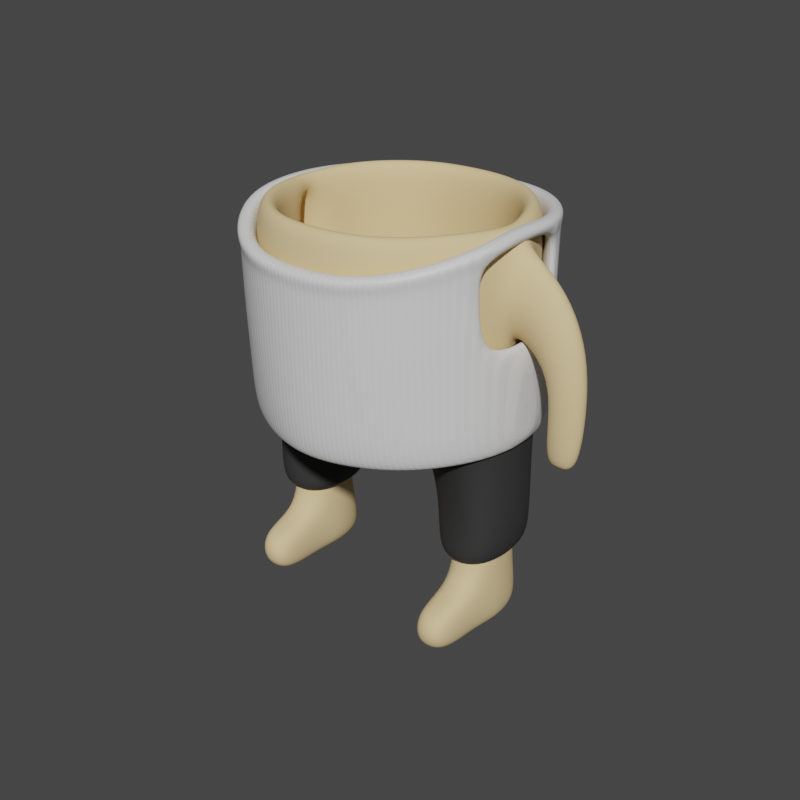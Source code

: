 # Source: body_tanktop.blend  (saved by Blender 2.93.21; exported with 4.5.12 LTS)
import bpy
from mathutils import Matrix  # noqa: F401  (used for matrix-valued properties, if any)

bpy.ops.wm.read_factory_settings(use_empty=True)
scene = bpy.context.scene
scene.name = 'Scene'

# ---- collections
col_body_tanktop = bpy.data.collections.new('body_tanktop'); scene.collection.children.link(col_body_tanktop)

# ---- materials (node trees are filled in below, after node groups)
mat_body_skin = bpy.data.materials.new('body_skin')
mat_body_skin.alpha_threshold = 0.0
mat_body_skin.use_transparent_shadow = False
mat_body_skin.preview_render_type = 'SHADERBALL'
mat_body_skin.line_color = (0.0, 0.0, 0.0, 1.0)
mat_pants_black = bpy.data.materials.new('pants_black')
mat_pants_black.use_transparent_shadow = False
mat_body_tanktop = bpy.data.materials.new('body_tanktop')
mat_body_tanktop.use_transparent_shadow = False

# ---- material node trees
mat_body_skin.use_nodes = True; mat_body_skin.node_tree.nodes.clear()
_N = mat_body_skin.node_tree.nodes; _L = mat_body_skin.node_tree.links
n0 = _N.new('ShaderNodeOutputMaterial'); n0.name = 'Material Output'; n0.location = (300, 300)
n1 = _N.new('ShaderNodeBsdfDiffuse'); n1.name = 'Diffuse BSDF'; n1.location = (10, 300)
n1.inputs[0].default_value = (0.8, 0.608, 0.32, 1.0)
_L.new(n1.outputs[0], n0.inputs[0])
n0.is_active_output = True
mat_pants_black.use_nodes = True; mat_pants_black.node_tree.nodes.clear()
_N = mat_pants_black.node_tree.nodes; _L = mat_pants_black.node_tree.links
n0 = _N.new('ShaderNodeBsdfPrincipled'); n0.name = 'Principled BSDF'; n0.location = (10, 300)
n0.distribution = 'GGX'
n0.subsurface_method = 'BURLEY'
n0.inputs[0].default_value = (0.03, 0.03, 0.03, 1.0)
n0.inputs[2].default_value = 0.8
n0.inputs[3].default_value = 1.45
n0.inputs[27].default_value = (0.0, 0.0, 0.0, 1.0)
n0.inputs[28].default_value = 1.0
n1 = _N.new('ShaderNodeOutputMaterial'); n1.name = 'Material Output'; n1.location = (300, 300)
_L.new(n0.outputs[0], n1.inputs[0])
n1.is_active_output = True
mat_body_tanktop.use_nodes = True; mat_body_tanktop.node_tree.nodes.clear()
_N = mat_body_tanktop.node_tree.nodes; _L = mat_body_tanktop.node_tree.links
n0 = _N.new('ShaderNodeBsdfPrincipled'); n0.name = 'Principled BSDF'; n0.location = (10, 300)
n0.distribution = 'GGX'
n0.subsurface_method = 'BURLEY'
n0.inputs[3].default_value = 1.45
n0.inputs[27].default_value = (0.0, 0.0, 0.0, 1.0)
n0.inputs[28].default_value = 1.0
n1 = _N.new('ShaderNodeOutputMaterial'); n1.name = 'Material Output'; n1.location = (300, 300)
n2 = _N.new('ShaderNodeBump'); n2.name = 'Bump'; n2.location = (-180, -225)
n2.inputs[0].default_value = 0.05
n2.inputs[1].default_value = 0.5
n2.inputs[2].default_value = 1.0
n3 = _N.new('ShaderNodeTexWave'); n3.name = 'Wave Texture'; n3.location = (-380, -275)
n3.inputs[1].default_value = 10.0
n3.inputs[3].default_value = 5.0
_L.new(n0.outputs[0], n1.inputs[0])
_L.new(n2.outputs[0], n0.inputs[5])
_L.new(n3.outputs[1], n2.inputs[3])
n1.is_active_output = True

# ---- world
world_world = bpy.data.worlds.new('World'); scene.world = world_world
world_world.use_nodes = True; world_world.node_tree.nodes.clear()
_N = world_world.node_tree.nodes; _L = world_world.node_tree.links
n0 = _N.new('ShaderNodeOutputWorld'); n0.name = 'World Output'; n0.location = (300, 300)
n1 = _N.new('ShaderNodeBackground'); n1.name = 'Background'; n1.location = (10, 300)
n1.inputs[0].default_value = (0.05088, 0.05088, 0.05088, 1.0)
_L.new(n1.outputs[0], n0.inputs[0])
n0.is_active_output = True
world_world.color = (0.05088, 0.05088, 0.05088)
world_world.use_sun_shadow = False
world_world.sun_shadow_jitter_overblur = 0.0

# ---- meshes
me_cylinder_001 = bpy.data.meshes.new('Cylinder.001')
me_cylinder_001.from_pydata([(0.0, 0.4638, -0.562), (0.2245, 0.3887, -0.569), (0.3495, 0.2638, -0.5659), (0.4921, 0.1535, -0.566), (0.538, -6.448e-10, -0.566), (0.4854, -0.1535, -0.566), (0.3495, -0.2638, -0.5659), (0.2193, -0.3775, -0.5842), (0.0, -0.4638, -0.562), (0.0, 0.5394, 0.05993), (0.2125, 0.5092, 0.05993), (0.3926, 0.3898, 0.05993), (0.5124, 0.2109, 0.05993), (0.5124, -0.2109, 0.05993), (0.3926, -0.3898, 0.05993), (0.2125, -0.5092, 0.05993), (0.0, -0.5394, 0.05993), (0.0, 5.03e-13, -0.6884), (0.07793, 0.2155, -0.6644), (0.2367, 0.08954, -0.6709), (0.2088, 7.636e-11, -0.662), (0.2367, -0.08954, -0.6709), (0.07793, -0.2155, -0.6644), (0.1628, 0.1672, -0.6659), (0.1628, -0.1672, -0.6659), (0.0, -0.2274, -0.6641), (0.0, 0.2274, -0.6641), (0.2236, 0.4532, -0.3499), (0.3763, 0.3372, -0.33), (0.4924, 0.1832, -0.3304), (0.5351, 0.0, -0.3301), (0.4924, -0.1832, -0.3304), (0.3763, -0.3372, -0.33), (0.2283, -0.4613, -0.3579), (0.0, -0.55, -0.3296), (0.0, 0.55, -0.3296), (0.0, -0.3626, -0.615), (0.1596, 0.3045, -0.6674), (0.3337, 0.1242, -0.6446), (0.3337, -0.1242, -0.6446), (0.146, -0.2813, -0.6751), (0.2525, 0.2042, -0.6412), (0.2525, -0.2042, -0.6412), (0.0, 0.3626, -0.615), (0.531, 0.1639, -1.414), (0.5485, 0.0, -1.433), (0.5251, -0.1199, -1.414), (0.4393, 0.2035, -1.429), (0.3568, 0.1647, -1.418), (0.4474, 0.0, -1.443), (0.3238, 0.0, -1.427), (0.4333, -0.1589, -1.429), (0.3509, -0.1195, -1.418), (0.5554, 0.0, 0.2971), (0.5335, -0.1055, 0.05993), (0.5335, 0.1055, 0.05993), (0.5382, 0.0, -0.1759), (0.7416, 2.847e-08, 0.1937), (0.6823, 0.1055, -0.02641), (0.6823, -0.1055, -0.02641), (0.6566, 2.735e-08, -0.2635), (0.9053, 4.744e-08, -0.1021), (0.7884, 0.09551, -0.216), (0.7884, -0.09551, -0.216), (0.6914, 4.461e-08, -0.3776), (0.8869, 4.737e-08, -0.5926), (0.775, 4.504e-08, -0.6075), (0.7766, 0.07312, -0.5823), (0.7766, -0.07312, -0.5823), (0.6634, 4.139e-08, -0.5853), (0.3469, 0.0742, -0.9448), (0.4254, 0.1112, -0.9452), (0.4254, -0.1112, -0.9452), (0.3469, -0.0742, -0.9454), (0.3249, 3.516e-10, -0.9474), (0.5479, 3.516e-10, -0.9516), (0.5181, 0.1106, -0.94), (0.5181, -0.1106, -0.9396), (0.4254, 0.1557, -1.224), (0.3514, -0.1178, -1.227), (0.3243, 1.449e-11, -1.234), (0.5482, 1.692e-11, -1.234), (0.5253, -0.1297, -1.22), (0.3465, 0.104, -1.227), (0.4332, -0.1564, -1.224), (0.5187, 0.1441, -1.22), (0.3462, -0.3541, -1.234), (0.3458, -0.3542, -1.425), (0.4281, -0.3935, -1.436), (0.5199, -0.3546, -1.421), (0.5201, -0.3663, -1.227), (0.4281, -0.3935, -1.23), (0.5127, -0.2109, 0.2971), (0.3926, -0.3898, 0.2971), (0.2125, -0.5092, 0.2971), (0.0, -0.5338, 0.2971), (0.2125, 0.5092, 0.2971), (0.3926, 0.3898, 0.2971), (0.5127, 0.2109, 0.2971), (0.0, 0.5338, 0.2971), (0.2199, -0.4877, -0.1421), (0.0, -0.5425, -0.1349), (0.3845, -0.3635, -0.135), (0.5024, -0.1971, -0.1352), (0.3845, 0.3635, -0.135), (0.5024, 0.1971, -0.1352), (0.0, 0.5425, -0.1349), (0.2266, 0.5015, -0.1413)], [], [(19, 17, 23), (20, 17, 19), (24, 17, 21), (25, 17, 22), (23, 17, 18), (22, 17, 24), (21, 17, 20), (18, 17, 26), (100, 15, 16, 101), (102, 14, 15, 100), (103, 13, 14, 102), (55, 53, 57, 58), (56, 55, 58, 60), (104, 11, 12, 105), (107, 10, 11, 104), (106, 9, 10, 107), (37, 18, 26, 43), (85, 81, 45, 44), (40, 22, 24, 42), (41, 23, 18, 37), (36, 25, 22, 40), (42, 24, 21, 39), (79, 80, 50, 52), (38, 19, 23, 41), (53, 54, 59, 57), (0, 35, 27, 1), (1, 27, 28, 2), (2, 28, 29, 3), (3, 29, 30, 4), (4, 30, 31, 5), (5, 31, 32, 6), (6, 32, 33, 7), (7, 33, 34, 8), (3, 38, 41, 2), (83, 78, 47, 48), (6, 42, 39, 5), (8, 36, 40, 7), (2, 41, 37, 1), (7, 40, 42, 6), (52, 51, 88, 87), (1, 37, 43, 0), (51, 52, 50, 49), (49, 50, 48, 47), (45, 49, 47, 44), (46, 51, 49, 45), (80, 83, 48, 50), (81, 82, 46, 45), (82, 84, 91, 90), (78, 85, 44, 47), (54, 56, 60, 59), (56, 30, 29, 105), (13, 103, 56, 54), (57, 59, 63, 61), (59, 60, 64, 63), (58, 57, 61, 62), (60, 58, 62, 64), (61, 63, 68, 65), (63, 64, 69, 68), (62, 61, 65, 67), (64, 62, 67, 69), (69, 66, 68), (69, 67, 66), (67, 65, 66), (66, 65, 68), (38, 3, 76, 71), (5, 39, 72, 77), (4, 5, 77, 75), (20, 19, 70, 74), (39, 21, 73, 72), (19, 38, 71, 70), (21, 20, 74, 73), (3, 4, 75, 76), (71, 76, 85, 78), (77, 72, 84, 82), (75, 77, 82, 81), (74, 70, 83, 80), (72, 73, 79, 84), (70, 71, 78, 83), (73, 74, 80, 79), (76, 75, 81, 85), (91, 86, 87, 88), (90, 91, 88, 89), (46, 82, 90, 89), (84, 79, 86, 91), (79, 52, 87, 86), (51, 46, 89, 88), (13, 92, 93, 14), (94, 15, 14, 93), (15, 94, 95, 16), (9, 99, 96, 10), (10, 96, 97, 11), (11, 97, 98, 12), (31, 103, 102, 32), (53, 92, 13, 54), (53, 55, 12, 98), (32, 102, 100, 33), (33, 100, 101, 34), (35, 106, 107, 27), (27, 107, 104, 28), (28, 104, 105, 29), (105, 12, 55, 56), (56, 103, 31, 30)])
me_cylinder_001.polygons.foreach_set('use_smooth', [True] * 102)
_uv = me_cylinder_001.uv_layers.new(name='UVMap')
_uv.uv.foreach_set('vector', [0.8186, 0.6743, 0.7639, 0.6922, 0.7982, 0.657, 0.8053, 0.6946, 0.7639, 0.6922, 0.8186, 0.6743, 0.5524, 0.3151, 0.5, 0.2773, 0.5744, 0.2969, 0.5, 0.3249, 0.5, 0.2773, 0.5319, 0.3237, 0.7982, 0.657, 0.7639, 0.6922, 0.779, 0.6487, 0.5319, 0.3237, 0.5, 0.2773, 0.5524, 0.3151, 0.5744, 0.2969, 0.5, 0.2773, 0.5604, 0.2752, 0.779, 0.6487, 0.7639, 0.6922, 0.7634, 0.6475, 0.5492, 0.4271, 0.548, 0.4587, 0.5, 0.4603, 0.5, 0.4276, 0.5901, 0.424, 0.5912, 0.4552, 0.548, 0.4587, 0.5492, 0.4271, 0.6329, 0.4179, 0.6369, 0.4501, 0.5912, 0.4552, 0.5901, 0.424, 0.9012, 0.5319, 0.9227, 0.4921, 0.9511, 0.5126, 0.9342, 0.5472, 0.9088, 0.5768, 0.9012, 0.5319, 0.9342, 0.5472, 0.9298, 0.5872, 0.8342, 0.555, 0.8353, 0.5258, 0.8782, 0.5307, 0.8744, 0.561, 0.7957, 0.552, 0.7946, 0.5224, 0.8353, 0.5258, 0.8342, 0.555, 0.756, 0.5516, 0.7542, 0.5212, 0.7946, 0.5224, 0.7957, 0.552, 0.7885, 0.6406, 0.779, 0.6487, 0.7634, 0.6475, 0.763, 0.6368, 0.9044, 0.7379, 0.9318, 0.7335, 0.9297, 0.7664, 0.9086, 0.7552, 0.542, 0.3325, 0.5319, 0.3237, 0.5524, 0.3151, 0.5719, 0.328, 0.8165, 0.6451, 0.7982, 0.657, 0.779, 0.6487, 0.7885, 0.6406, 0.5, 0.3362, 0.5, 0.3249, 0.5319, 0.3237, 0.542, 0.3325, 0.5719, 0.328, 0.5524, 0.3151, 0.5744, 0.2969, 0.5982, 0.3151, 0.6425, 0.2145, 0.6244, 0.198, 0.651, 0.178, 0.6569, 0.1982, 0.8412, 0.6575, 0.8186, 0.6743, 0.7982, 0.657, 0.8165, 0.6451, 0.6838, 0.4917, 0.6613, 0.4491, 0.6966, 0.4331, 0.7143, 0.4701, 0.762, 0.6232, 0.7578, 0.582, 0.7969, 0.5816, 0.7979, 0.6235, 0.7979, 0.6235, 0.7969, 0.5816, 0.833, 0.5843, 0.8326, 0.6237, 0.8326, 0.6237, 0.833, 0.5843, 0.8705, 0.5912, 0.8646, 0.632, 0.8646, 0.632, 0.8705, 0.5912, 0.9042, 0.5975, 0.8993, 0.6308, 0.6597, 0.3437, 0.6649, 0.3791, 0.6289, 0.3857, 0.6229, 0.3423, 0.6229, 0.3423, 0.6289, 0.3857, 0.589, 0.3929, 0.5888, 0.3509, 0.5888, 0.3509, 0.589, 0.3929, 0.5505, 0.3955, 0.5519, 0.3508, 0.5519, 0.3508, 0.5505, 0.3955, 0.5, 0.3949, 0.5, 0.3509, 0.8646, 0.632, 0.8412, 0.6575, 0.8165, 0.6451, 0.8326, 0.6237, 0.8785, 0.752, 0.8913, 0.7436, 0.9012, 0.7584, 0.8951, 0.7624, 0.5888, 0.3509, 0.5719, 0.328, 0.5982, 0.3151, 0.6229, 0.3423, 0.5, 0.3509, 0.5, 0.3362, 0.542, 0.3325, 0.5519, 0.3508, 0.8326, 0.6237, 0.8165, 0.6451, 0.7885, 0.6406, 0.7979, 0.6235, 0.5519, 0.3508, 0.542, 0.3325, 0.5719, 0.328, 0.5888, 0.3509, 0.6569, 0.1982, 0.6654, 0.2033, 0.6619, 0.2108, 0.6618, 0.211, 0.7979, 0.6235, 0.7885, 0.6406, 0.763, 0.6368, 0.762, 0.6232, 0.6654, 0.2033, 0.6569, 0.1982, 0.651, 0.178, 0.6792, 0.1826, 0.9144, 0.782, 0.8871, 0.786, 0.8951, 0.7624, 0.9012, 0.7584, 0.9297, 0.7664, 0.9144, 0.782, 0.9012, 0.7584, 0.9086, 0.7552, 0.6747, 0.2078, 0.6654, 0.2033, 0.6792, 0.1826, 0.6946, 0.1993, 0.8643, 0.7651, 0.8785, 0.752, 0.8951, 0.7624, 0.8871, 0.786, 0.6958, 0.2342, 0.6696, 0.2297, 0.6747, 0.2078, 0.6946, 0.1993, 0.6696, 0.2297, 0.654, 0.2239, 0.6621, 0.2109, 0.6622, 0.2107, 0.8913, 0.7436, 0.9044, 0.7379, 0.9086, 0.7552, 0.9012, 0.7584, 0.6613, 0.4491, 0.6697, 0.4013, 0.6923, 0.3903, 0.6966, 0.4331, 0.9088, 0.5768, 0.9042, 0.5975, 0.8705, 0.5912, 0.8744, 0.561, 0.6369, 0.4501, 0.6329, 0.4179, 0.6697, 0.4013, 0.6613, 0.4491, 0.7143, 0.4701, 0.6966, 0.4331, 0.7209, 0.4062, 0.7461, 0.4272, 0.6966, 0.4331, 0.6923, 0.3903, 0.7026, 0.3746, 0.7209, 0.4062, 0.9342, 0.5472, 0.9511, 0.5126, 0.9805, 0.5531, 0.9567, 0.5726, 0.9298, 0.5872, 0.9342, 0.5472, 0.9567, 0.5726, 0.9394, 0.602, 0.7461, 0.4272, 0.7209, 0.4062, 0.7309, 0.3585, 0.7542, 0.3573, 0.7209, 0.4062, 0.7026, 0.3746, 0.713, 0.3445, 0.7309, 0.3585, 0.9567, 0.5726, 0.9805, 0.5531, 0.9876, 0.6187, 0.9659, 0.6173, 0.9394, 0.602, 0.9567, 0.5726, 0.9659, 0.6173, 0.9489, 0.6304, 0.713, 0.3445, 0.7346, 0.3463, 0.7309, 0.3585, 0.9489, 0.6304, 0.9659, 0.6173, 0.9692, 0.6288, 0.9659, 0.6173, 0.9876, 0.6187, 0.9692, 0.6288, 0.7346, 0.3463, 0.7542, 0.3573, 0.7309, 0.3585, 0.8412, 0.6575, 0.8646, 0.632, 0.8894, 0.6981, 0.871, 0.7073, 0.6229, 0.3423, 0.5982, 0.3151, 0.6305, 0.2625, 0.6496, 0.2726, 0.6597, 0.3437, 0.6229, 0.3423, 0.6496, 0.2726, 0.6746, 0.2802, 0.8053, 0.6946, 0.8186, 0.6743, 0.8547, 0.7166, 0.842, 0.7268, 0.5982, 0.3151, 0.5744, 0.2969, 0.6138, 0.2523, 0.6305, 0.2625, 0.8186, 0.6743, 0.8412, 0.6575, 0.871, 0.7073, 0.8547, 0.7166, 0.5744, 0.2969, 0.5604, 0.2752, 0.5997, 0.2412, 0.6138, 0.2523, 0.8646, 0.632, 0.8993, 0.6308, 0.9133, 0.6909, 0.8894, 0.6981, 0.871, 0.7073, 0.8894, 0.6981, 0.9044, 0.7379, 0.8913, 0.7436, 0.6496, 0.2726, 0.6305, 0.2625, 0.654, 0.2239, 0.6696, 0.2297, 0.6746, 0.2802, 0.6496, 0.2726, 0.6696, 0.2297, 0.6958, 0.2342, 0.842, 0.7268, 0.8547, 0.7166, 0.8785, 0.752, 0.8643, 0.7651, 0.6305, 0.2625, 0.6138, 0.2523, 0.6425, 0.2145, 0.654, 0.2239, 0.8547, 0.7166, 0.871, 0.7073, 0.8913, 0.7436, 0.8785, 0.752, 0.6138, 0.2523, 0.5997, 0.2412, 0.6244, 0.198, 0.6425, 0.2145, 0.8894, 0.6981, 0.9133, 0.6909, 0.9318, 0.7335, 0.9044, 0.7379, 0.6621, 0.2109, 0.662, 0.2112, 0.6618, 0.211, 0.6619, 0.2108, 0.6622, 0.2107, 0.6621, 0.2109, 0.6619, 0.2108, 0.662, 0.2105, 0.6747, 0.2078, 0.6696, 0.2297, 0.6622, 0.2107, 0.662, 0.2105, 0.654, 0.2239, 0.6425, 0.2145, 0.662, 0.2112, 0.6621, 0.2109, 0.6425, 0.2145, 0.6569, 0.1982, 0.6618, 0.211, 0.662, 0.2112, 0.6654, 0.2033, 0.6747, 0.2078, 0.662, 0.2105, 0.6619, 0.2108, 0.6369, 0.4501, 0.6381, 0.4897, 0.593, 0.4922, 0.5912, 0.4552, 0.55, 0.4948, 0.548, 0.4587, 0.5912, 0.4552, 0.593, 0.4922, 0.548, 0.4587, 0.55, 0.4948, 0.5, 0.4976, 0.5, 0.4603, 0.7542, 0.5212, 0.7561, 0.4861, 0.7966, 0.4883, 0.7946, 0.5224, 0.7946, 0.5224, 0.7966, 0.4883, 0.8372, 0.4907, 0.8353, 0.5258, 0.8353, 0.5258, 0.8372, 0.4907, 0.8798, 0.4933, 0.8782, 0.5307, 0.6289, 0.3857, 0.6329, 0.4179, 0.5901, 0.424, 0.589, 0.3929, 0.6838, 0.4917, 0.6381, 0.4897, 0.6369, 0.4501, 0.6613, 0.4491, 0.9227, 0.4921, 0.9012, 0.5319, 0.8782, 0.5307, 0.8798, 0.4933, 0.589, 0.3929, 0.5901, 0.424, 0.5492, 0.4271, 0.5505, 0.3955, 0.5505, 0.3955, 0.5492, 0.4271, 0.5, 0.4276, 0.5, 0.3949, 0.7578, 0.582, 0.756, 0.5516, 0.7957, 0.552, 0.7969, 0.5816, 0.7969, 0.5816, 0.7957, 0.552, 0.8342, 0.555, 0.833, 0.5843, 0.833, 0.5843, 0.8342, 0.555, 0.8744, 0.561, 0.8705, 0.5912, 0.8744, 0.561, 0.8782, 0.5307, 0.9012, 0.5319, 0.9088, 0.5768, 0.6697, 0.4013, 0.6329, 0.4179, 0.6289, 0.3857, 0.6649, 0.3791])
me_cylinder_001.materials.append(mat_body_skin)
me_cylinder_001.use_remesh_fix_poles = True
me_cylinder_001.use_remesh_preserve_attributes = False
me_cylinder_001.update()
me_cylinder_006 = bpy.data.meshes.new('Cylinder.006')
me_cylinder_006.from_pydata([(0.0, 0.5143, -0.562), (0.249, 0.431, -0.569), (0.3875, 0.3442, -0.5659), (0.5457, 0.212, -0.566), (0.5965, -7.15e-10, -0.566), (0.5383, -0.212, -0.566), (0.3875, -0.3442, -0.5659), (0.2432, -0.433, -0.5727), (0.0, -0.5143, -0.562), (0.0, 5.578e-13, -0.7144), (0.08642, 0.239, -0.6904), (0.2403, 0.09928, -0.6709), (0.1693, 8.467e-11, -0.7363), (0.2403, -0.09928, -0.6709), (0.08642, -0.239, -0.6904), (0.1805, 0.1854, -0.71), (0.1805, -0.1854, -0.71), (0.0, -0.2521, -0.6901), (0.0, 0.2521, -0.6901), (0.2479, 0.5194, -0.3403), (0.4173, 0.4113, -0.33), (0.546, 0.2318, -0.3304), (0.5933, 0.0, -0.3301), (0.546, -0.2318, -0.3304), (0.4173, -0.4113, -0.33), (0.2532, -0.5206, -0.3405), (0.0, -0.6099, -0.3296), (0.0, 0.6099, -0.3296), (0.0, -0.4021, -0.6469), (0.1769, 0.3376, -0.6674), (0.3701, 0.1968, -0.6446), (0.3701, -0.1968, -0.6446), (0.1618, -0.312, -0.6751), (0.28, 0.2648, -0.6562), (0.28, -0.2648, -0.6562), (0.0, 0.4021, -0.6447), (0.5968, 0.0, -0.1759), (0.2865, 0.1226, -0.9448), (0.416, 0.1838, -0.9453), (0.416, -0.1838, -0.9454), (0.2865, -0.1226, -0.9456), (0.25, 1.246e-10, -0.9486), (0.6185, 1.246e-10, -0.9549), (0.5693, 0.1827, -0.9376), (0.5693, -0.1827, -0.937), (0.4171, 0.2172, -1.081), (0.3138, -0.1643, -1.085), (0.2761, 3.109e-06, -1.091), (0.5883, 3.109e-06, -1.091), (0.5563, -0.1809, -1.078), (0.307, 0.1451, -1.085), (0.428, -0.2182, -1.081), (0.5472, 0.2009, -1.078), (0.2439, -0.5408, -0.1788), (0.0, -0.6015, -0.1715), (0.4263, -0.4031, -0.1717), (0.5571, -0.2185, -0.1719), (0.4263, 0.4031, -0.1717), (0.5571, 0.2185, -0.1719), (0.0, 0.6015, -0.1715), (0.2512, 0.5561, -0.178), (0.4248, 0.4045, -0.1982), (0.2454, -0.5374, -0.2058), (0.5553, 0.2207, -0.1984), (0.0, 0.6029, -0.1979), (0.5962, 0.0, -0.2017), (0.0, -0.6029, -0.1979), (0.2507, 0.55, -0.2051), (0.4248, -0.4045, -0.1982), (0.5553, -0.2207, -0.1984)], [], [(11, 9, 15), (12, 9, 11), (16, 9, 13), (17, 9, 14), (15, 9, 10), (14, 9, 16), (13, 9, 12), (10, 9, 18), (29, 10, 18, 35), (32, 14, 16, 34), (33, 15, 10, 29), (28, 17, 14, 32), (34, 16, 13, 31), (30, 11, 15, 33), (0, 27, 19, 1), (1, 19, 20, 2), (2, 20, 21, 3), (3, 21, 22, 4), (4, 22, 23, 5), (5, 23, 24, 6), (6, 24, 25, 7), (7, 25, 26, 8), (3, 30, 33, 2), (6, 34, 31, 5), (8, 28, 32, 7), (2, 33, 29, 1), (7, 32, 34, 6), (1, 29, 35, 0), (65, 22, 21, 63), (30, 3, 43, 38), (5, 31, 39, 44), (4, 5, 44, 42), (12, 11, 37, 41), (31, 13, 40, 39), (11, 30, 38, 37), (13, 12, 41, 40), (3, 4, 42, 43), (38, 43, 52, 45), (44, 39, 51, 49), (42, 44, 49, 48), (41, 37, 50, 47), (39, 40, 46, 51), (37, 38, 45, 50), (40, 41, 47, 46), (43, 42, 48, 52), (69, 56, 55, 68), (68, 55, 53, 62), (62, 53, 54, 66), (64, 59, 60, 67), (67, 60, 57, 61), (61, 57, 58, 63), (65, 69, 23, 22), (36, 56, 69, 65), (20, 61, 63, 21), (19, 67, 61, 20), (27, 64, 67, 19), (25, 62, 66, 26), (24, 68, 62, 25), (23, 69, 68, 24), (36, 65, 63, 58)])
me_cylinder_006.polygons.foreach_set('use_smooth', [True] * 60)
_uv = me_cylinder_006.uv_layers.new(name='UVMap')
_uv.uv.foreach_set('vector', [0.8186, 0.6743, 0.7639, 0.6922, 0.7982, 0.657, 0.8053, 0.6946, 0.7639, 0.6922, 0.8186, 0.6743, 0.5524, 0.3151, 0.5, 0.2773, 0.5744, 0.2969, 0.5, 0.3249, 0.5, 0.2773, 0.5319, 0.3237, 0.7982, 0.657, 0.7639, 0.6922, 0.779, 0.6487, 0.5319, 0.3237, 0.5, 0.2773, 0.5524, 0.3151, 0.5744, 0.2969, 0.5, 0.2773, 0.5604, 0.2752, 0.779, 0.6487, 0.7639, 0.6922, 0.7634, 0.6475, 0.7885, 0.6406, 0.779, 0.6487, 0.7634, 0.6475, 0.763, 0.6368, 0.542, 0.3325, 0.5319, 0.3237, 0.5524, 0.3151, 0.5719, 0.328, 0.8165, 0.6451, 0.7982, 0.657, 0.779, 0.6487, 0.7885, 0.6406, 0.5, 0.3362, 0.5, 0.3249, 0.5319, 0.3237, 0.542, 0.3325, 0.5719, 0.328, 0.5524, 0.3151, 0.5744, 0.2969, 0.5982, 0.3151, 0.8412, 0.6575, 0.8186, 0.6743, 0.7982, 0.657, 0.8165, 0.6451, 0.762, 0.6232, 0.7578, 0.582, 0.7969, 0.5816, 0.7979, 0.6235, 0.7979, 0.6235, 0.7969, 0.5816, 0.833, 0.5843, 0.8326, 0.6237, 0.8326, 0.6237, 0.833, 0.5843, 0.8705, 0.5912, 0.8646, 0.632, 0.8646, 0.632, 0.8705, 0.5912, 0.9042, 0.5975, 0.8993, 0.6308, 0.6597, 0.3437, 0.6649, 0.3791, 0.6289, 0.3857, 0.6229, 0.3423, 0.6229, 0.3423, 0.6289, 0.3857, 0.589, 0.3929, 0.5888, 0.3509, 0.5888, 0.3509, 0.589, 0.3929, 0.5505, 0.3955, 0.5519, 0.3508, 0.5519, 0.3508, 0.5505, 0.3955, 0.5, 0.3949, 0.5, 0.3509, 0.8646, 0.632, 0.8412, 0.6575, 0.8165, 0.6451, 0.8326, 0.6237, 0.5888, 0.3509, 0.5719, 0.328, 0.5982, 0.3151, 0.6229, 0.3423, 0.5, 0.3509, 0.5, 0.3362, 0.542, 0.3325, 0.5519, 0.3508, 0.8326, 0.6237, 0.8165, 0.6451, 0.7885, 0.6406, 0.7979, 0.6235, 0.5519, 0.3508, 0.542, 0.3325, 0.5719, 0.328, 0.5888, 0.3509, 0.7979, 0.6235, 0.7885, 0.6406, 0.763, 0.6368, 0.762, 0.6232, 0.908, 0.5802, 0.9042, 0.5975, 0.8705, 0.5912, 0.8737, 0.5661, 0.8412, 0.6575, 0.8646, 0.632, 0.8894, 0.6981, 0.871, 0.7073, 0.6229, 0.3423, 0.5982, 0.3151, 0.6305, 0.2625, 0.6496, 0.2726, 0.6597, 0.3437, 0.6229, 0.3423, 0.6496, 0.2726, 0.6746, 0.2802, 0.8053, 0.6946, 0.8186, 0.6743, 0.8547, 0.7166, 0.842, 0.7268, 0.5982, 0.3151, 0.5744, 0.2969, 0.6138, 0.2523, 0.6305, 0.2625, 0.8186, 0.6743, 0.8412, 0.6575, 0.871, 0.7073, 0.8547, 0.7166, 0.5744, 0.2969, 0.5604, 0.2752, 0.5997, 0.2412, 0.6138, 0.2523, 0.8646, 0.632, 0.8993, 0.6308, 0.9133, 0.6909, 0.8894, 0.6981, 0.871, 0.7073, 0.8894, 0.6981, 0.9044, 0.7379, 0.8913, 0.7436, 0.6496, 0.2726, 0.6305, 0.2625, 0.654, 0.2239, 0.6696, 0.2297, 0.6746, 0.2802, 0.6496, 0.2726, 0.6696, 0.2297, 0.6958, 0.2342, 0.842, 0.7268, 0.8547, 0.7166, 0.8785, 0.752, 0.8643, 0.7651, 0.6305, 0.2625, 0.6138, 0.2523, 0.6425, 0.2145, 0.654, 0.2239, 0.8547, 0.7166, 0.871, 0.7073, 0.8913, 0.7436, 0.8785, 0.752, 0.6138, 0.2523, 0.5997, 0.2412, 0.6244, 0.198, 0.6425, 0.2145, 0.8894, 0.6981, 0.9133, 0.6909, 0.9318, 0.7335, 0.9044, 0.7379, 0.6322, 0.4125, 0.6329, 0.4179, 0.5901, 0.424, 0.5899, 0.4188, 0.5899, 0.4188, 0.5901, 0.424, 0.5492, 0.4271, 0.5494, 0.4218, 0.5494, 0.4218, 0.5492, 0.4271, 0.5, 0.4276, 0.5, 0.4221, 0.7563, 0.5567, 0.756, 0.5516, 0.7957, 0.552, 0.7959, 0.557, 0.7959, 0.557, 0.7957, 0.552, 0.8342, 0.555, 0.834, 0.5599, 0.834, 0.5599, 0.8342, 0.555, 0.8744, 0.561, 0.8737, 0.5661, 0.6689, 0.3976, 0.6322, 0.4125, 0.6289, 0.3857, 0.6649, 0.3791, 0.6697, 0.4013, 0.6329, 0.4179, 0.6322, 0.4125, 0.6689, 0.3976, 0.833, 0.5843, 0.834, 0.5599, 0.8737, 0.5661, 0.8705, 0.5912, 0.7969, 0.5816, 0.7959, 0.557, 0.834, 0.5599, 0.833, 0.5843, 0.7578, 0.582, 0.7563, 0.5567, 0.7959, 0.557, 0.7969, 0.5816, 0.5505, 0.3955, 0.5494, 0.4218, 0.5, 0.4221, 0.5, 0.3949, 0.589, 0.3929, 0.5899, 0.4188, 0.5494, 0.4218, 0.5505, 0.3955, 0.6289, 0.3857, 0.6322, 0.4125, 0.5899, 0.4188, 0.589, 0.3929, 0.9088, 0.5768, 0.908, 0.5802, 0.8737, 0.5661, 0.8744, 0.561])
me_cylinder_006.materials.append(mat_pants_black)
me_cylinder_006.use_remesh_fix_poles = True
me_cylinder_006.use_remesh_preserve_attributes = False
me_cylinder_006.update()
me_cylinder_003 = bpy.data.meshes.new('Cylinder.003')
me_cylinder_003.from_pydata([(0.0, 0.5364, -0.562), (0.2451, 0.4723, -0.584), (0.4087, 0.3349, -0.5927), (0.5354, 0.1809, -0.571), (0.5734, 0.0006678, -0.5657), (0.5364, -0.1749, -0.5728), (0.4093, -0.3485, -0.5876), (0.2445, -0.4639, -0.5987), (0.0, -0.5438, -0.5997), (0.0, 0.547, 0.05993), (0.2125, 0.5092, 0.05993), (0.3926, 0.3898, 0.05993), (0.5124, 0.2109, 0.05993), (0.5124, -0.2109, 0.05993), (0.3926, -0.3898, 0.05993), (0.2125, -0.5092, 0.05993), (0.0, -0.5394, 0.05993), (0.2431, 0.4906, -0.353), (0.4, 0.3623, -0.3351), (0.5225, 0.2003, -0.3319), (0.5615, -2.213e-09, -0.3298), (0.5292, -0.1987, -0.333), (0.4003, -0.3567, -0.3347), (0.2436, -0.4858, -0.3321), (0.0, -0.55, -0.3296), (0.0, 0.55, -0.3296), (0.5158, 0.0, 0.2801), (0.5646, -2.213e-09, -0.1372), (0.5235, -0.2134, 0.2556), (0.4053, -0.4011, 0.1965), (0.219, -0.5253, 0.1584), (0.0, -0.5463, 0.1522), (0.2178, 0.5232, 0.2445), (0.4058, 0.4032, 0.2524), (0.5231, 0.214, 0.2566), (0.0, 0.5473, 0.2398), (0.2271, -0.5027, -0.1428), (0.0, -0.5425, -0.1349), (0.3971, -0.3749, -0.1359), (0.5285, -0.2072, -0.1362), (0.397, 0.3758, -0.1357), (0.5166, 0.2041, -0.136), (0.0, 0.5497, -0.1349), (0.2266, 0.5015, -0.1413), (0.2125, -0.5092, 0.1076), (0.0, -0.5366, 0.1005), (0.5126, -0.2109, 0.205), (0.3926, -0.3898, 0.1462), (0.5138, 0.0, 0.2284), (0.5126, 0.2109, 0.205), (0.3926, 0.3898, 0.2018), (0.0, 0.5456, 0.1881), (0.2125, 0.5092, 0.1946)], [], [(36, 15, 16, 37), (38, 14, 15, 36), (39, 13, 14, 38), (40, 11, 12, 41), (43, 10, 11, 40), (42, 9, 10, 43), (0, 25, 17, 1), (1, 17, 18, 2), (2, 18, 19, 3), (3, 19, 20, 4), (4, 20, 21, 5), (5, 21, 22, 6), (6, 22, 23, 7), (7, 23, 24, 8), (27, 20, 19, 41), (46, 28, 29, 47), (44, 15, 14, 47), (44, 30, 31, 45), (51, 35, 32, 52), (52, 32, 33, 50), (50, 33, 34, 49), (21, 39, 38, 22), (22, 38, 36, 23), (23, 36, 37, 24), (25, 42, 43, 17), (17, 43, 40, 18), (18, 40, 41, 19), (27, 39, 21, 20), (26, 28, 46, 48), (15, 44, 45, 16), (30, 44, 47, 29), (13, 46, 47, 14), (26, 48, 49, 34), (11, 50, 49, 12), (10, 52, 50, 11), (9, 51, 52, 10)])
me_cylinder_003.polygons.foreach_set('use_smooth', [True] * 36)
_uv = me_cylinder_003.uv_layers.new(name='UVMap')
_uv.uv.foreach_set('vector', [0.5492, 0.4271, 0.548, 0.4587, 0.5, 0.4603, 0.5, 0.4276, 0.5901, 0.424, 0.5912, 0.4552, 0.548, 0.4587, 0.5492, 0.4271, 0.6329, 0.4179, 0.6369, 0.4501, 0.5912, 0.4552, 0.5901, 0.424, 0.8342, 0.555, 0.8353, 0.5258, 0.8782, 0.5307, 0.8744, 0.561, 0.7957, 0.552, 0.7946, 0.5224, 0.8353, 0.5258, 0.8342, 0.555, 0.756, 0.5516, 0.7542, 0.5212, 0.7946, 0.5224, 0.7957, 0.552, 0.762, 0.6232, 0.7578, 0.582, 0.7969, 0.5816, 0.7979, 0.6235, 0.7979, 0.6235, 0.7969, 0.5816, 0.833, 0.5843, 0.8326, 0.6237, 0.8326, 0.6237, 0.833, 0.5843, 0.8705, 0.5912, 0.8646, 0.632, 0.8646, 0.632, 0.8705, 0.5912, 0.9042, 0.5975, 0.8993, 0.6308, 0.6597, 0.3437, 0.6649, 0.3791, 0.6289, 0.3857, 0.6229, 0.3423, 0.6229, 0.3423, 0.6289, 0.3857, 0.589, 0.3929, 0.5888, 0.3509, 0.5888, 0.3509, 0.589, 0.3929, 0.5505, 0.3955, 0.5519, 0.3508, 0.5519, 0.3508, 0.5505, 0.3955, 0.5, 0.3949, 0.5, 0.3509, 0.9088, 0.5768, 0.9042, 0.5975, 0.8705, 0.5912, 0.8744, 0.561, 0.6375, 0.4699, 0.6381, 0.4897, 0.593, 0.4922, 0.5921, 0.4737, 0.549, 0.4768, 0.548, 0.4587, 0.5912, 0.4552, 0.5921, 0.4737, 0.549, 0.4768, 0.55, 0.4948, 0.5, 0.4976, 0.5, 0.479, 0.7552, 0.5037, 0.7561, 0.4861, 0.7966, 0.4883, 0.7956, 0.5054, 0.7956, 0.5054, 0.7966, 0.4883, 0.8372, 0.4907, 0.8362, 0.5082, 0.8362, 0.5082, 0.8372, 0.4907, 0.8798, 0.4933, 0.879, 0.512, 0.6289, 0.3857, 0.6329, 0.4179, 0.5901, 0.424, 0.589, 0.3929, 0.589, 0.3929, 0.5901, 0.424, 0.5492, 0.4271, 0.5505, 0.3955, 0.5505, 0.3955, 0.5492, 0.4271, 0.5, 0.4276, 0.5, 0.3949, 0.7578, 0.582, 0.756, 0.5516, 0.7957, 0.552, 0.7969, 0.5816, 0.7969, 0.5816, 0.7957, 0.552, 0.8342, 0.555, 0.833, 0.5843, 0.833, 0.5843, 0.8342, 0.555, 0.8744, 0.561, 0.8705, 0.5912, 0.6697, 0.4013, 0.6329, 0.4179, 0.6289, 0.3857, 0.6649, 0.3791, 0.6838, 0.4917, 0.6381, 0.4897, 0.6375, 0.4699, 0.6726, 0.4704, 0.548, 0.4587, 0.549, 0.4768, 0.5, 0.479, 0.5, 0.4603, 0.55, 0.4948, 0.549, 0.4768, 0.5921, 0.4737, 0.593, 0.4922, 0.6369, 0.4501, 0.6375, 0.4699, 0.5921, 0.4737, 0.5912, 0.4552, 0.9227, 0.4921, 0.9119, 0.512, 0.879, 0.512, 0.8798, 0.4933, 0.8353, 0.5258, 0.8362, 0.5082, 0.879, 0.512, 0.8782, 0.5307, 0.7946, 0.5224, 0.7956, 0.5054, 0.8362, 0.5082, 0.8353, 0.5258, 0.7542, 0.5212, 0.7552, 0.5037, 0.7956, 0.5054, 0.7946, 0.5224])
me_cylinder_003.materials.append(mat_body_tanktop)
me_cylinder_003.use_remesh_fix_poles = True
me_cylinder_003.use_remesh_preserve_attributes = False
me_cylinder_003.update()

# ---- objects
ob_body = bpy.data.objects.new('body', me_cylinder_001)
ob_pants = bpy.data.objects.new('pants', me_cylinder_006)
ob_tanktop = bpy.data.objects.new('tanktop', me_cylinder_003)

# ---- transforms, parenting, visibility, modifiers, constraints
ob_body.location = (0.0, 0.0, 0.0)
_m = ob_body.modifiers.new('Mirror', 'MIRROR')
_m.use_clip = True
_m.use_mirror_u = True
_m = ob_body.modifiers.new('Solidify', 'SOLIDIFY')
_m.thickness = 0.1
_m = ob_body.modifiers.new('Subdivision', 'SUBSURF')
_m.levels = 3
_m.render_levels = 3
ob_pants.location = (0.0, 0.0, 0.0)
_m = ob_pants.modifiers.new('Mirror', 'MIRROR')
_m.use_clip = True
_m.use_mirror_u = True
_m = ob_pants.modifiers.new('Solidify', 'SOLIDIFY')
_m.thickness = 0.1
_m = ob_pants.modifiers.new('Subdivision', 'SUBSURF')
_m.levels = 3
_m.render_levels = 3
ob_tanktop.location = (0.0, 0.0, 0.0)
ob_tanktop.scale = (1.114, 1.114, 1.0)
_m = ob_tanktop.modifiers.new('Mirror', 'MIRROR')
_m.use_clip = True
_m.use_mirror_u = True
_m = ob_tanktop.modifiers.new('Solidify', 'SOLIDIFY')
_m.thickness = 0.06
_m = ob_tanktop.modifiers.new('Subdivision', 'SUBSURF')
_m.levels = 3
_m.render_levels = 3

# ---- collection membership
col_body_tanktop.objects.link(ob_body)
col_body_tanktop.objects.link(ob_pants)
col_body_tanktop.objects.link(ob_tanktop)

# ---- scene / render settings (as saved in the file)
scene.frame_start = 1; scene.frame_end = 250; scene.frame_set(1)
scene.render.engine = 'BLENDER_EEVEE_NEXT'
scene.render.resolution_x = 1024
scene.render.resolution_y = 1024
scene.cycles.use_denoising = False
scene.cycles.samples = 128
scene.cycles.sampling_pattern = 'TABULATED_SOBOL'
scene.cycles.use_adaptive_sampling = False
scene.cycles.use_light_tree = False
scene.view_settings.view_transform = 'Filmic'
bpy.context.view_layer.update()

# ---- added for rendering (the .blend has no active camera and no usable light): camera, sun
cam_auto = bpy.data.cameras.new('AutoCamera')
cam_auto.lens = 50.0
cam_auto.sensor_width = 36.0
cam_auto.clip_end = 1000.0
ob_auto_camera = bpy.data.objects.new('AutoCamera', cam_auto)
scene.collection.objects.link(ob_auto_camera)
ob_auto_camera.location = (2.58507, -3.10208, 1.49542)
ob_auto_camera.rotation_euler = (1.09748, -7.21219e-08, 0.694738)
scene.camera = ob_auto_camera
light_auto_sun = bpy.data.lights.new('AutoSun', 'SUN')
light_auto_sun.energy = 3.0
light_auto_sun.angle = 0.0523599
ob_auto_sun = bpy.data.objects.new('AutoSun', light_auto_sun)
scene.collection.objects.link(ob_auto_sun)
ob_auto_sun.rotation_euler = (0.872665, 0.174533, 0.523599)
bpy.context.view_layer.update()
